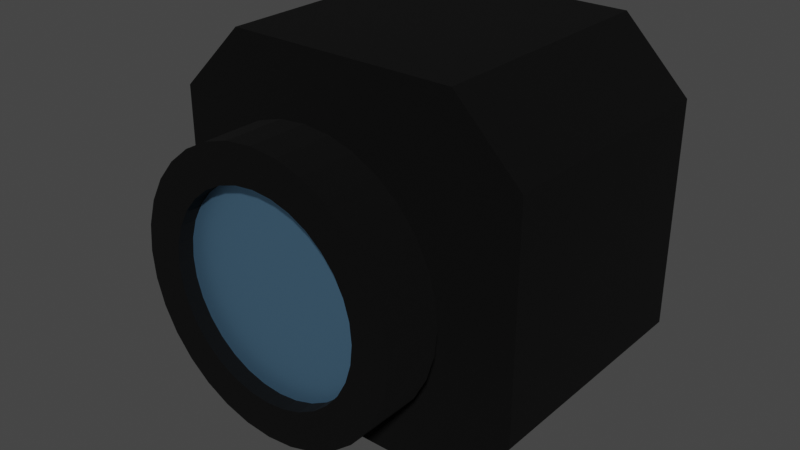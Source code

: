 # Source: camera_module.blend  (saved by Blender 2.92.15; exported with 4.5.12 LTS)
import bpy
from mathutils import Matrix  # noqa: F401  (used for matrix-valued properties, if any)

bpy.ops.wm.read_factory_settings(use_empty=True)
scene = bpy.context.scene
scene.name = 'Scene'

# ---- collections
col_collection = bpy.data.collections.new('Collection'); scene.collection.children.link(col_collection)

# ---- materials (node trees are filled in below, after node groups)
mat_material = bpy.data.materials.new('Material')
mat_material.alpha_threshold = 0.0
mat_material.use_transparent_shadow = False
mat_material.line_color = (0.0, 0.0, 0.0, 1.0)
mat_material_001 = bpy.data.materials.new('Material.001')
mat_material_001.use_transparent_shadow = False

# ---- material node trees
mat_material.use_nodes = True; mat_material.node_tree.nodes.clear()
_N = mat_material.node_tree.nodes; _L = mat_material.node_tree.links
n0 = _N.new('ShaderNodeOutputMaterial'); n0.name = 'Material Output'; n0.location = (300, 300)
n1 = _N.new('ShaderNodeBsdfPrincipled'); n1.name = 'Principled BSDF'; n1.location = (10, 300)
n1.distribution = 'GGX'
n1.subsurface_method = 'BURLEY'
n1.inputs[0].default_value = (0.0, 0.0, 0.0, 1.0)
n1.inputs[1].default_value = 0.2336
n1.inputs[2].default_value = 1.0
n1.inputs[3].default_value = 1.45
n1.inputs[13].default_value = 0.3084
n1.inputs[27].default_value = (0.0, 0.0, 0.0, 1.0)
n1.inputs[28].default_value = 1.0
_L.new(n1.outputs[0], n0.inputs[0])
n0.is_active_output = True
mat_material_001.use_nodes = True; mat_material_001.node_tree.nodes.clear()
_N = mat_material_001.node_tree.nodes; _L = mat_material_001.node_tree.links
n0 = _N.new('ShaderNodeBsdfPrincipled'); n0.name = 'Principled BSDF'; n0.location = (10, 300)
n0.distribution = 'GGX'
n0.subsurface_method = 'BURLEY'
n0.inputs[0].default_value = (0.3191, 0.6538, 1.0, 1.0)
n0.inputs[1].default_value = 1.0
n0.inputs[3].default_value = 1.45
n0.inputs[13].default_value = 1.0
n0.inputs[27].default_value = (0.0, 0.0, 0.0, 1.0)
n0.inputs[28].default_value = 1.0
n1 = _N.new('ShaderNodeOutputMaterial'); n1.name = 'Material Output'; n1.location = (300, 300)
_L.new(n0.outputs[0], n1.inputs[0])
n1.is_active_output = True

# ---- world
world_world = bpy.data.worlds.new('World'); scene.world = world_world
world_world.use_nodes = True; world_world.node_tree.nodes.clear()
_N = world_world.node_tree.nodes; _L = world_world.node_tree.links
n0 = _N.new('ShaderNodeOutputWorld'); n0.name = 'World Output'; n0.location = (300, 300)
n1 = _N.new('ShaderNodeBackground'); n1.name = 'Background'; n1.location = (10, 300)
n1.inputs[0].default_value = (0.05088, 0.05088, 0.05088, 1.0)
_L.new(n1.outputs[0], n0.inputs[0])
n0.is_active_output = True
world_world.color = (0.05088, 0.05088, 0.05088)
world_world.use_sun_shadow = False
world_world.sun_shadow_jitter_overblur = 0.0

# ---- meshes
me_cube = bpy.data.meshes.new('Cube')
me_cube.from_pydata([(0.0, -0.5, 0.5), (0.09755, -0.5, 0.4904), (0.1913, -0.5, 0.4619), (0.2778, -0.5, 0.4157), (0.3536, -0.5, 0.3536), (0.4157, -0.5, 0.2778), (0.4619, -0.5, 0.1913), (0.4904, -0.5, 0.09755), (0.5, -0.5, 3.775e-08), (0.4904, -0.5, -0.09755), (0.4619, -0.5, -0.1913), (0.4157, -0.5, -0.2778), (0.3536, -0.5, -0.3536), (0.2778, -0.5, -0.4157), (0.1913, -0.5, -0.4619), (0.09755, -0.5, -0.4904), (-1.629e-07, -0.5, -0.5), (-0.09755, -0.5, -0.4904), (-0.1913, -0.5, -0.4619), (-0.2778, -0.5, -0.4157), (-0.3536, -0.5, -0.3536), (-0.4157, -0.5, -0.2778), (-0.4619, -0.5, -0.1913), (-0.4904, -0.5, -0.09754), (-0.5, -0.5, 4.828e-07), (-0.4904, -0.5, 0.09755), (-0.4619, -0.5, 0.1913), (-0.4157, -0.5, 0.2778), (-0.3536, -0.5, 0.3536), (-0.2778, -0.5, 0.4157), (-0.1913, -0.5, 0.4619), (-0.09754, -0.5, 0.4904), (0.0, -0.4, 0.5), (0.09755, -0.4, 0.4904), (-0.09755, -0.4, -0.4904), (0.1913, -0.4, 0.4619), (0.2778, -0.4, 0.4157), (-0.1913, -0.4, -0.4619), (0.3536, -0.4, 0.3536), (-0.2778, -0.4, -0.4157), (0.4157, -0.4, 0.2778), (0.4619, -0.4, 0.1913), (-0.3536, -0.4, -0.3536), (0.4904, -0.4, 0.09755), (0.5, -0.4, 3.775e-08), (-0.4157, -0.4, -0.2778), (0.4904, -0.4, -0.09755), (-0.4619, -0.4, -0.1913), (0.4619, -0.4, -0.1913), (0.4157, -0.4, -0.2778), (-0.4904, -0.4, -0.09754), (0.3536, -0.4, -0.3536), (-0.5, -0.4, 4.828e-07), (0.2778, -0.4, -0.4157), (0.1913, -0.4, -0.4619), (-0.4904, -0.4, 0.09755), (0.09755, -0.4, -0.4904), (-1.629e-07, -0.4, -0.5), (-0.4619, -0.4, 0.1913), (-0.4157, -0.4, 0.2778), (-0.3536, -0.4, 0.3536), (-0.2778, -0.4, 0.4157), (-0.1913, -0.4, 0.4619), (-0.09754, -0.4, 0.4904), (0.1449, -0.6086, 0.7284), (-2.87e-08, -0.6086, 0.7427), (0.2842, -0.6086, 0.6861), (0.4126, -0.6086, 0.6175), (0.5251, -0.6086, 0.5251), (0.6175, -0.6086, 0.4126), (0.6861, -0.6086, 0.2842), (0.7284, -0.6086, 0.1449), (0.7427, -0.6086, -6.929e-09), (0.7284, -0.6086, -0.1449), (0.6861, -0.6086, -0.2842), (0.6175, -0.6086, -0.4126), (0.5251, -0.6086, -0.5251), (0.4126, -0.6086, -0.6175), (0.2842, -0.6086, -0.6861), (0.1449, -0.6086, -0.7284), (-2.707e-07, -0.6086, -0.7427), (-0.1449, -0.6086, -0.7284), (-0.2842, -0.6086, -0.6861), (-0.4126, -0.6086, -0.6175), (-0.5251, -0.6086, -0.5251), (-0.6175, -0.6086, -0.4126), (-0.6861, -0.6086, -0.2842), (-0.7284, -0.6086, -0.1449), (-0.7427, -0.6086, 6.541e-07), (-0.7284, -0.6086, 0.1449), (-0.6861, -0.6086, 0.2842), (-0.6175, -0.6086, 0.4126), (-0.5251, -0.6086, 0.5251), (-0.4126, -0.6086, 0.6175), (-0.2842, -0.6086, 0.6861), (-0.1449, -0.6086, 0.7284), (0.106, -0.9279, 0.5328), (-1.168e-07, -0.9279, 0.5432), (0.2079, -0.9279, 0.5019), (0.3018, -0.9279, 0.4517), (0.3841, -0.9279, 0.3841), (0.4517, -0.9279, 0.3018), (0.5019, -0.9279, 0.2079), (0.5328, -0.9279, 0.106), (0.5432, -0.9279, -4.586e-08), (0.5328, -0.9279, -0.106), (0.5019, -0.9279, -0.2079), (0.4517, -0.9279, -0.3018), (0.3841, -0.9279, -0.3841), (0.3018, -0.9279, -0.4517), (0.2079, -0.9279, -0.5019), (0.106, -0.9279, -0.5328), (-2.296e-07, -0.9279, -0.5432), (-0.106, -0.9279, -0.5328), (-0.2079, -0.9279, -0.5019), (-0.3018, -0.9279, -0.4517), (-0.3841, -0.9279, -0.3841), (-0.4517, -0.9279, -0.3018), (-0.5019, -0.9279, -0.2079), (-0.5328, -0.9279, -0.106), (-0.5432, -0.9279, 4.92e-07), (-0.5328, -0.9279, 0.106), (-0.5019, -0.9279, 0.2079), (-0.4517, -0.9279, 0.3018), (-0.3841, -0.9279, 0.3841), (-0.3018, -0.9279, 0.4517), (-0.2079, -0.9279, 0.5019), (-0.106, -0.9279, 0.5328), (0.1449, -0.9279, 0.7284), (-2.87e-08, -0.9279, 0.7427), (0.2842, -0.9279, 0.6861), (0.4126, -0.9279, 0.6175), (0.5251, -0.9279, 0.5251), (0.6175, -0.9279, 0.4126), (0.6861, -0.9279, 0.2842), (0.7284, -0.9279, 0.1449), (0.7427, -0.9279, -5.547e-09), (0.7284, -0.9279, -0.1449), (0.6861, -0.9279, -0.2842), (0.6175, -0.9279, -0.4126), (0.5251, -0.9279, -0.5251), (0.4126, -0.9279, -0.6175), (0.2842, -0.9279, -0.6861), (0.1449, -0.9279, -0.7284), (-2.707e-07, -0.9279, -0.7427), (-0.1449, -0.9279, -0.7284), (-0.2842, -0.9279, -0.6861), (-0.4126, -0.9279, -0.6175), (-0.5251, -0.9279, -0.5251), (-0.6175, -0.9279, -0.4126), (-0.6861, -0.9279, -0.2842), (-0.7284, -0.9279, -0.1449), (-0.7427, -0.9279, 6.555e-07), (-0.7284, -0.9279, 0.1449), (-0.6861, -0.9279, 0.2842), (-0.6175, -0.9279, 0.4126), (-0.5251, -0.9279, 0.5251), (-0.4126, -0.9279, 0.6175), (-0.2842, -0.9279, 0.6861), (-0.1449, -0.9279, 0.7284), (0.106, -0.8408, 0.5328), (-1.168e-07, -0.8408, 0.5432), (0.2079, -0.8408, 0.5019), (0.3018, -0.8408, 0.4517), (0.3841, -0.8408, 0.3841), (0.4517, -0.8408, 0.3018), (0.5019, -0.8408, 0.2079), (0.5328, -0.8408, 0.106), (0.5432, -0.8408, -4.657e-08), (0.5328, -0.8408, -0.106), (0.5019, -0.8408, -0.2079), (0.4517, -0.8408, -0.3018), (0.3841, -0.8408, -0.3841), (0.3018, -0.8408, -0.4517), (0.2079, -0.8408, -0.5019), (0.106, -0.8408, -0.5328), (-2.296e-07, -0.8408, -0.5432), (-0.106, -0.8408, -0.5328), (-0.2079, -0.8408, -0.5019), (-0.3018, -0.8408, -0.4517), (-0.3841, -0.8408, -0.3841), (-0.4517, -0.8408, -0.3018), (-0.5019, -0.8408, -0.2079), (-0.5328, -0.8408, -0.106), (-0.5432, -0.8408, 4.913e-07), (-0.5328, -0.8408, 0.106), (-0.5019, -0.8408, 0.2079), (-0.4517, -0.8408, 0.3018), (-0.3841, -0.8408, 0.3841), (-0.3018, -0.8408, 0.4517), (-0.2079, -0.8408, 0.5019), (-0.106, -0.8408, 0.5328), (0.6322, 1.0, 1.0), (1.0, 1.0, 0.6322), (1.0, 1.0, -0.6322), (0.6322, 1.0, -1.0), (1.0, -0.4, 0.6322), (0.6322, -0.4, 1.0), (0.7399, -0.4, 0.7399), (0.6322, -0.4, -1.0), (1.0, -0.4, -0.6322), (0.7399, -0.4, -0.7399), (-1.0, 1.0, 0.6322), (-0.6322, 1.0, 1.0), (-0.6322, 1.0, -1.0), (-1.0, 1.0, -0.6322), (-0.6322, -0.4, 1.0), (-1.0, -0.4, 0.6322), (-1.0, -0.4, -0.6322), (-0.6322, -0.4, -1.0)], [], [(21, 20, 84, 85), (204, 195, 199, 209), (201, 200, 196, 198, 38, 40, 41, 43, 44, 46, 48, 49, 51), (192, 203, 206, 197), (194, 193, 196, 200), (32, 0, 1, 33), (33, 1, 2, 35), (35, 2, 3, 36), (36, 3, 4, 38), (4, 5, 40, 38), (5, 6, 41, 40), (6, 7, 43, 41), (7, 8, 44, 43), (8, 9, 46, 44), (9, 10, 48, 46), (10, 11, 49, 48), (11, 12, 51, 49), (12, 13, 53, 51), (13, 14, 54, 53), (14, 15, 56, 54), (15, 16, 57, 56), (16, 17, 34, 57), (17, 18, 37, 34), (18, 19, 39, 37), (19, 20, 42, 39), (20, 21, 45, 42), (21, 22, 47, 45), (22, 23, 50, 47), (23, 24, 52, 50), (24, 25, 55, 52), (25, 26, 58, 55), (26, 27, 59, 58), (27, 28, 60, 59), (60, 28, 29, 61), (61, 29, 30, 62), (62, 30, 31, 63), (63, 31, 0, 32), (38, 198, 197, 206, 207, 208, 209, 199, 201, 51, 53, 54, 56, 57, 34, 37, 39, 42, 45, 47, 50, 52, 55, 58, 59, 60, 61, 62, 63, 32, 33, 35, 36), (208, 207, 202, 205), (69, 68, 132, 133), (8, 7, 71, 72), (22, 21, 85, 86), (9, 8, 72, 73), (23, 22, 86, 87), (10, 9, 73, 74), (24, 23, 87, 88), (11, 10, 74, 75), (25, 24, 88, 89), (12, 11, 75, 76), (26, 25, 89, 90), (13, 12, 76, 77), (27, 26, 90, 91), (14, 13, 77, 78), (1, 0, 65, 64), (28, 27, 91, 92), (15, 14, 78, 79), (2, 1, 64, 66), (29, 28, 92, 93), (16, 15, 79, 80), (3, 2, 66, 67), (30, 29, 93, 94), (17, 16, 80, 81), (4, 3, 67, 68), (31, 30, 94, 95), (18, 17, 81, 82), (5, 4, 68, 69), (0, 31, 95, 65), (19, 18, 82, 83), (6, 5, 69, 70), (20, 19, 83, 84), (7, 6, 70, 71), (107, 106, 170, 171), (65, 95, 159, 129), (83, 82, 146, 147), (70, 69, 133, 134), (84, 83, 147, 148), (71, 70, 134, 135), (85, 84, 148, 149), (72, 71, 135, 136), (86, 85, 149, 150), (73, 72, 136, 137), (87, 86, 150, 151), (74, 73, 137, 138), (88, 87, 151, 152), (75, 74, 138, 139), (89, 88, 152, 153), (76, 75, 139, 140), (90, 89, 153, 154), (77, 76, 140, 141), (91, 90, 154, 155), (78, 77, 141, 142), (64, 65, 129, 128), (92, 91, 155, 156), (79, 78, 142, 143), (66, 64, 128, 130), (93, 92, 156, 157), (80, 79, 143, 144), (67, 66, 130, 131), (94, 93, 157, 158), (81, 80, 144, 145), (68, 67, 131, 132), (95, 94, 158, 159), (82, 81, 145, 146), (97, 96, 128, 129), (96, 98, 130, 128), (98, 99, 131, 130), (99, 100, 132, 131), (100, 101, 133, 132), (101, 102, 134, 133), (102, 103, 135, 134), (103, 104, 136, 135), (104, 105, 137, 136), (105, 106, 138, 137), (106, 107, 139, 138), (107, 108, 140, 139), (108, 109, 141, 140), (109, 110, 142, 141), (110, 111, 143, 142), (111, 112, 144, 143), (112, 113, 145, 144), (113, 114, 146, 145), (114, 115, 147, 146), (115, 116, 148, 147), (116, 117, 149, 148), (117, 118, 150, 149), (118, 119, 151, 150), (119, 120, 152, 151), (120, 121, 153, 152), (121, 122, 154, 153), (122, 123, 155, 154), (123, 124, 156, 155), (124, 125, 157, 156), (125, 126, 158, 157), (126, 127, 159, 158), (127, 97, 129, 159), (160, 161, 191, 190, 189, 188, 187, 186, 185, 184, 183, 182, 181, 180, 179, 178, 177, 176, 175, 174, 173, 172, 171, 170, 169, 168, 167, 166, 165, 164, 163, 162), (121, 120, 184, 185), (108, 107, 171, 172), (122, 121, 185, 186), (109, 108, 172, 173), (123, 122, 186, 187), (110, 109, 173, 174), (96, 97, 161, 160), (124, 123, 187, 188), (111, 110, 174, 175), (98, 96, 160, 162), (125, 124, 188, 189), (112, 111, 175, 176), (99, 98, 162, 163), (126, 125, 189, 190), (113, 112, 176, 177), (100, 99, 163, 164), (127, 126, 190, 191), (114, 113, 177, 178), (101, 100, 164, 165), (97, 127, 191, 161), (115, 114, 178, 179), (102, 101, 165, 166), (116, 115, 179, 180), (103, 102, 166, 167), (117, 116, 180, 181), (104, 103, 167, 168), (118, 117, 181, 182), (105, 104, 168, 169), (119, 118, 182, 183), (106, 105, 169, 170), (120, 119, 183, 184), (196, 197, 198), (199, 200, 201), (204, 209, 208, 205), (192, 197, 196, 193), (206, 203, 202, 207), (199, 195, 194, 200), (204, 205, 202, 203, 192, 193, 194, 195)])
me_cube.polygons.foreach_set('material_index', [0, 0, 0, 0, 0, 0, 0, 0, 0, 0, 0, 0, 0, 0, 0, 0, 0, 0, 0, 0, 0, 0, 0, 0, 0, 0, 0, 0, 0, 0, 0, 0, 0, 0, 0, 0, 0, 0, 0, 0, 0, 0, 0, 0, 0, 0, 0, 0, 0, 0, 0, 0, 0, 0, 0, 0, 0, 0, 0, 0, 0, 0, 0, 0, 0, 0, 0, 0, 0, 0, 0, 0, 0, 0, 0, 0, 0, 0, 0, 0, 0, 0, 0, 0, 0, 0, 0, 0, 0, 0, 0, 0, 0, 0, 0, 0, 0, 0, 0, 0, 0, 0, 0, 0, 0, 0, 0, 0, 0, 0, 0, 0, 0, 0, 0, 0, 0, 0, 0, 0, 0, 0, 0, 0, 0, 0, 0, 0, 0, 0, 0, 0, 0, 0, 0, 1, 0, 0, 0, 0, 0, 0, 0, 0, 0, 0, 0, 0, 0, 0, 0, 0, 0, 0, 0, 0, 0, 0, 0, 0, 0, 0, 0, 0, 0, 0, 0, 0, 0, 0, 0, 0, 0, 0])
_uv = me_cube.uv_layers.new(name='UVMap')
_uv.uv.foreach_set('vector', [0.3438, 1.0, 0.375, 1.0, 0.375, 1.0, 0.3438, 1.0, 0.171, 0.5, 0.329, 0.5, 0.329, 0.75, 0.171, 0.75, 0.4075, 0.7825, 0.421, 0.75, 0.579, 0.75, 0.5925, 0.7825, 0.5442, 0.8308, 0.5347, 0.823, 0.5239, 0.8173, 0.5122, 0.8137, 0.5, 0.8125, 0.4878, 0.8137, 0.4761, 0.8173, 0.4653, 0.823, 0.4558, 0.8308, 0.671, 0.5, 0.829, 0.5, 0.829, 0.75, 0.671, 0.75, 0.421, 0.5, 0.579, 0.5, 0.579, 0.75, 0.421, 0.75, 1.0, 0.95, 1.0, 1.0, 0.9688, 1.0, 0.9688, 0.95, 0.9688, 0.95, 0.9688, 1.0, 0.9375, 1.0, 0.9375, 0.95, 0.9375, 0.95, 0.9375, 1.0, 0.9062, 1.0, 0.9062, 0.95, 0.9062, 0.95, 0.9062, 1.0, 0.875, 1.0, 0.875, 0.95, 0.875, 1.0, 0.8438, 1.0, 0.8438, 0.95, 0.875, 0.95, 0.8438, 1.0, 0.8125, 1.0, 0.8125, 0.95, 0.8438, 0.95, 0.8125, 1.0, 0.7812, 1.0, 0.7812, 0.95, 0.8125, 0.95, 0.7812, 1.0, 0.75, 1.0, 0.75, 0.95, 0.7812, 0.95, 0.75, 1.0, 0.7188, 1.0, 0.7188, 0.95, 0.75, 0.95, 0.7188, 1.0, 0.6875, 1.0, 0.6875, 0.95, 0.7188, 0.95, 0.6875, 1.0, 0.6562, 1.0, 0.6562, 0.95, 0.6875, 0.95, 0.6562, 1.0, 0.625, 1.0, 0.625, 0.95, 0.6562, 0.95, 0.625, 1.0, 0.5938, 1.0, 0.5938, 0.95, 0.625, 0.95, 0.5938, 1.0, 0.5625, 1.0, 0.5625, 0.95, 0.5938, 0.95, 0.5625, 1.0, 0.5312, 1.0, 0.5312, 0.95, 0.5625, 0.95, 0.5312, 1.0, 0.5, 1.0, 0.5, 0.95, 0.5312, 0.95, 0.5, 1.0, 0.4688, 1.0, 0.4688, 0.95, 0.5, 0.95, 0.4688, 1.0, 0.4375, 1.0, 0.4375, 0.95, 0.4688, 0.95, 0.4375, 1.0, 0.4062, 1.0, 0.4062, 0.95, 0.4375, 0.95, 0.4062, 1.0, 0.375, 1.0, 0.375, 0.95, 0.4062, 0.95, 0.375, 1.0, 0.3438, 1.0, 0.3438, 0.95, 0.375, 0.95, 0.3438, 1.0, 0.3125, 1.0, 0.3125, 0.95, 0.3438, 0.95, 0.3125, 1.0, 0.2812, 1.0, 0.2812, 0.95, 0.3125, 0.95, 0.2812, 1.0, 0.25, 1.0, 0.25, 0.95, 0.2812, 0.95, 0.25, 1.0, 0.2188, 1.0, 0.2188, 0.95, 0.25, 0.95, 0.2188, 1.0, 0.1875, 1.0, 0.1875, 0.95, 0.2188, 0.95, 0.1875, 1.0, 0.1562, 1.0, 0.1562, 0.95, 0.1875, 0.95, 0.1562, 1.0, 0.125, 1.0, 0.125, 0.95, 0.1562, 0.95, 0.125, 0.95, 0.125, 1.0, 0.09375, 1.0, 0.09375, 0.95, 0.09375, 0.95, 0.09375, 1.0, 0.0625, 1.0, 0.0625, 0.95, 0.0625, 0.95, 0.0625, 1.0, 0.03125, 1.0, 0.03125, 0.95, 0.03125, 0.95, 0.03125, 1.0, 0.0, 1.0, 0.0, 0.95, 0.5442, 0.8308, 0.5925, 0.7825, 0.625, 0.796, 0.625, 0.954, 0.579, 1.0, 0.421, 1.0, 0.375, 0.954, 0.375, 0.796, 0.4075, 0.7825, 0.4558, 0.8308, 0.448, 0.8403, 0.4423, 0.8511, 0.4387, 0.8628, 0.4375, 0.875, 0.4387, 0.8872, 0.4423, 0.8989, 0.448, 0.9097, 0.4558, 0.9192, 0.4653, 0.927, 0.4761, 0.9327, 0.4878, 0.9363, 0.5, 0.9375, 0.5122, 0.9363, 0.5239, 0.9327, 0.5347, 0.927, 0.5442, 0.9192, 0.552, 0.9097, 0.5577, 0.8989, 0.5613, 0.8872, 0.5625, 0.875, 0.5613, 0.8628, 0.5577, 0.8511, 0.552, 0.8403, 0.421, 0.0, 0.579, 0.0, 0.579, 0.25, 0.421, 0.25, 0.8438, 1.0, 0.875, 1.0, 0.875, 1.0, 0.8438, 1.0, 0.75, 1.0, 0.7812, 1.0, 0.7812, 1.0, 0.75, 1.0, 0.3125, 1.0, 0.3438, 1.0, 0.3438, 1.0, 0.3125, 1.0, 0.7188, 1.0, 0.75, 1.0, 0.75, 1.0, 0.7188, 1.0, 0.2812, 1.0, 0.3125, 1.0, 0.3125, 1.0, 0.2812, 1.0, 0.6875, 1.0, 0.7188, 1.0, 0.7188, 1.0, 0.6875, 1.0, 0.25, 1.0, 0.2812, 1.0, 0.2812, 1.0, 0.25, 1.0, 0.6562, 1.0, 0.6875, 1.0, 0.6875, 1.0, 0.6562, 1.0, 0.2188, 1.0, 0.25, 1.0, 0.25, 1.0, 0.2188, 1.0, 0.625, 1.0, 0.6562, 1.0, 0.6562, 1.0, 0.625, 1.0, 0.1875, 1.0, 0.2188, 1.0, 0.2188, 1.0, 0.1875, 1.0, 0.5938, 1.0, 0.625, 1.0, 0.625, 1.0, 0.5938, 1.0, 0.1562, 1.0, 0.1875, 1.0, 0.1875, 1.0, 0.1562, 1.0, 0.5625, 1.0, 0.5938, 1.0, 0.5938, 1.0, 0.5625, 1.0, 0.9688, 1.0, 1.0, 1.0, 1.0, 1.0, 0.9688, 1.0, 0.125, 1.0, 0.1562, 1.0, 0.1562, 1.0, 0.125, 1.0, 0.5312, 1.0, 0.5625, 1.0, 0.5625, 1.0, 0.5312, 1.0, 0.9375, 1.0, 0.9688, 1.0, 0.9688, 1.0, 0.9375, 1.0, 0.09375, 1.0, 0.125, 1.0, 0.125, 1.0, 0.09375, 1.0, 0.5, 1.0, 0.5312, 1.0, 0.5312, 1.0, 0.5, 1.0, 0.9062, 1.0, 0.9375, 1.0, 0.9375, 1.0, 0.9062, 1.0, 0.0625, 1.0, 0.09375, 1.0, 0.09375, 1.0, 0.0625, 1.0, 0.4688, 1.0, 0.5, 1.0, 0.5, 1.0, 0.4688, 1.0, 0.875, 1.0, 0.9062, 1.0, 0.9062, 1.0, 0.875, 1.0, 0.03125, 1.0, 0.0625, 1.0, 0.0625, 1.0, 0.03125, 1.0, 0.4375, 1.0, 0.4688, 1.0, 0.4688, 1.0, 0.4375, 1.0, 0.8438, 1.0, 0.875, 1.0, 0.875, 1.0, 0.8438, 1.0, 0.0, 1.0, 0.03125, 1.0, 0.03125, 1.0, 0.0, 1.0, 0.4062, 1.0, 0.4375, 1.0, 0.4375, 1.0, 0.4062, 1.0, 0.8125, 1.0, 0.8438, 1.0, 0.8438, 1.0, 0.8125, 1.0, 0.375, 1.0, 0.4062, 1.0, 0.4062, 1.0, 0.375, 1.0, 0.7812, 1.0, 0.8125, 1.0, 0.8125, 1.0, 0.7812, 1.0, 0.396, 0.1525, 0.4122, 0.1828, 0.4122, 0.1828, 0.396, 0.1525, 0.0, 1.0, 0.03125, 1.0, 0.03125, 1.0, 0.0, 1.0, 0.4062, 1.0, 0.4375, 1.0, 0.4375, 1.0, 0.4062, 1.0, 0.8125, 1.0, 0.8438, 1.0, 0.8438, 1.0, 0.8125, 1.0, 0.375, 1.0, 0.4062, 1.0, 0.4062, 1.0, 0.375, 1.0, 0.7812, 1.0, 0.8125, 1.0, 0.8125, 1.0, 0.7812, 1.0, 0.3438, 1.0, 0.375, 1.0, 0.375, 1.0, 0.3438, 1.0, 0.75, 1.0, 0.7812, 1.0, 0.7812, 1.0, 0.75, 1.0, 0.3125, 1.0, 0.3438, 1.0, 0.3438, 1.0, 0.3125, 1.0, 0.7188, 1.0, 0.75, 1.0, 0.75, 1.0, 0.7188, 1.0, 0.2812, 1.0, 0.3125, 1.0, 0.3125, 1.0, 0.2812, 1.0, 0.6875, 1.0, 0.7188, 1.0, 0.7188, 1.0, 0.6875, 1.0, 0.25, 1.0, 0.2812, 1.0, 0.2812, 1.0, 0.25, 1.0, 0.6562, 1.0, 0.6875, 1.0, 0.6875, 1.0, 0.6562, 1.0, 0.2188, 1.0, 0.25, 1.0, 0.25, 1.0, 0.2188, 1.0, 0.625, 1.0, 0.6562, 1.0, 0.6562, 1.0, 0.625, 1.0, 0.1875, 1.0, 0.2188, 1.0, 0.2188, 1.0, 0.1875, 1.0, 0.5938, 1.0, 0.625, 1.0, 0.625, 1.0, 0.5938, 1.0, 0.1562, 1.0, 0.1875, 1.0, 0.1875, 1.0, 0.1562, 1.0, 0.5625, 1.0, 0.5938, 1.0, 0.5938, 1.0, 0.5625, 1.0, 0.9688, 1.0, 1.0, 1.0, 1.0, 1.0, 0.9688, 1.0, 0.125, 1.0, 0.1562, 1.0, 0.1562, 1.0, 0.125, 1.0, 0.5312, 1.0, 0.5625, 1.0, 0.5625, 1.0, 0.5312, 1.0, 0.9375, 1.0, 0.9688, 1.0, 0.9688, 1.0, 0.9375, 1.0, 0.09375, 1.0, 0.125, 1.0, 0.125, 1.0, 0.09375, 1.0, 0.5, 1.0, 0.5312, 1.0, 0.5312, 1.0, 0.5, 1.0, 0.9062, 1.0, 0.9375, 1.0, 0.9375, 1.0, 0.9062, 1.0, 0.0625, 1.0, 0.09375, 1.0, 0.09375, 1.0, 0.0625, 1.0, 0.4688, 1.0, 0.5, 1.0, 0.5, 1.0, 0.4688, 1.0, 0.875, 1.0, 0.9062, 1.0, 0.9062, 1.0, 0.875, 1.0, 0.03125, 1.0, 0.0625, 1.0, 0.0625, 1.0, 0.03125, 1.0, 0.4375, 1.0, 0.4688, 1.0, 0.4688, 1.0, 0.4375, 1.0, 0.25, 0.4255, 0.2842, 0.4222, 0.2968, 0.4854, 0.25, 0.49, 0.2842, 0.4222, 0.3172, 0.4122, 0.3418, 0.4717, 0.2968, 0.4854, 0.3172, 0.4122, 0.3475, 0.396, 0.3833, 0.4496, 0.3418, 0.4717, 0.3475, 0.396, 0.3741, 0.3741, 0.4197, 0.4197, 0.3833, 0.4496, 0.3741, 0.3741, 0.396, 0.3475, 0.4496, 0.3833, 0.4197, 0.4197, 0.396, 0.3475, 0.4122, 0.3172, 0.4717, 0.3418, 0.4496, 0.3833, 0.4122, 0.3172, 0.4222, 0.2842, 0.4854, 0.2968, 0.4717, 0.3418, 0.4222, 0.2842, 0.4255, 0.25, 0.49, 0.25, 0.4854, 0.2968, 0.4255, 0.25, 0.4222, 0.2158, 0.4854, 0.2032, 0.49, 0.25, 0.4222, 0.2158, 0.4122, 0.1828, 0.4717, 0.1582, 0.4854, 0.2032, 0.4122, 0.1828, 0.396, 0.1525, 0.4496, 0.1167, 0.4717, 0.1582, 0.396, 0.1525, 0.3741, 0.1259, 0.4197, 0.08029, 0.4496, 0.1167, 0.3741, 0.1259, 0.3475, 0.104, 0.3833, 0.05045, 0.4197, 0.08029, 0.3475, 0.104, 0.3172, 0.08782, 0.3418, 0.02827, 0.3833, 0.05045, 0.3172, 0.08782, 0.2842, 0.07783, 0.2968, 0.01461, 0.3418, 0.02827, 0.2842, 0.07783, 0.25, 0.07445, 0.25, 0.01, 0.2968, 0.01461, 0.25, 0.07445, 0.2158, 0.07783, 0.2032, 0.01461, 0.25, 0.01, 0.2158, 0.07783, 0.1828, 0.08782, 0.1582, 0.02827, 0.2032, 0.01461, 0.1828, 0.08782, 0.1525, 0.104, 0.1167, 0.05045, 0.1582, 0.02827, 0.1525, 0.104, 0.1259, 0.1259, 0.08029, 0.08029, 0.1167, 0.05045, 0.1259, 0.1259, 0.104, 0.1525, 0.05045, 0.1167, 0.08029, 0.08029, 0.104, 0.1525, 0.08782, 0.1828, 0.02827, 0.1582, 0.05045, 0.1167, 0.08782, 0.1828, 0.07783, 0.2158, 0.01461, 0.2032, 0.02827, 0.1582, 0.07783, 0.2158, 0.07445, 0.25, 0.01, 0.25, 0.01461, 0.2032, 0.07445, 0.25, 0.07783, 0.2842, 0.01461, 0.2968, 0.01, 0.25, 0.07783, 0.2842, 0.08782, 0.3172, 0.02827, 0.3418, 0.01461, 0.2968, 0.08782, 0.3172, 0.104, 0.3475, 0.05045, 0.3833, 0.02827, 0.3418, 0.104, 0.3475, 0.1259, 0.3741, 0.08029, 0.4197, 0.05045, 0.3833, 0.1259, 0.3741, 0.1525, 0.396, 0.1167, 0.4496, 0.08029, 0.4197, 0.1525, 0.396, 0.1828, 0.4122, 0.1582, 0.4717, 0.1167, 0.4496, 0.1828, 0.4122, 0.2158, 0.4222, 0.2032, 0.4854, 0.1582, 0.4717, 0.2158, 0.4222, 0.25, 0.4255, 0.25, 0.49, 0.2032, 0.4854, 0.2842, 0.4222, 0.25, 0.4255, 0.2158, 0.4222, 0.1828, 0.4122, 0.1525, 0.396, 0.1259, 0.3741, 0.104, 0.3475, 0.08782, 0.3172, 0.07783, 0.2842, 0.07445, 0.25, 0.07783, 0.2158, 0.08782, 0.1828, 0.104, 0.1525, 0.1259, 0.1259, 0.1525, 0.104, 0.1828, 0.08782, 0.2158, 0.07783, 0.25, 0.07445, 0.2842, 0.07783, 0.3172, 0.08782, 0.3475, 0.104, 0.3741, 0.1259, 0.396, 0.1525, 0.4122, 0.1828, 0.4222, 0.2158, 0.4255, 0.25, 0.4222, 0.2842, 0.4122, 0.3172, 0.396, 0.3475, 0.3741, 0.3741, 0.3475, 0.396, 0.3172, 0.4122, 0.07783, 0.2842, 0.07445, 0.25, 0.07445, 0.25, 0.07783, 0.2842, 0.3741, 0.1259, 0.396, 0.1525, 0.396, 0.1525, 0.3741, 0.1259, 0.08782, 0.3172, 0.07783, 0.2842, 0.07783, 0.2842, 0.08782, 0.3172, 0.3475, 0.104, 0.3741, 0.1259, 0.3741, 0.1259, 0.3475, 0.104, 0.104, 0.3475, 0.08782, 0.3172, 0.08782, 0.3172, 0.104, 0.3475, 0.3172, 0.08782, 0.3475, 0.104, 0.3475, 0.104, 0.3172, 0.08782, 0.2842, 0.4222, 0.25, 0.4255, 0.25, 0.4255, 0.2842, 0.4222, 0.1259, 0.3741, 0.104, 0.3475, 0.104, 0.3475, 0.1259, 0.3741, 0.2842, 0.07783, 0.3172, 0.08782, 0.3172, 0.08782, 0.2842, 0.07783, 0.3172, 0.4122, 0.2842, 0.4222, 0.2842, 0.4222, 0.3172, 0.4122, 0.1525, 0.396, 0.1259, 0.3741, 0.1259, 0.3741, 0.1525, 0.396, 0.25, 0.07445, 0.2842, 0.07783, 0.2842, 0.07783, 0.25, 0.07445, 0.3475, 0.396, 0.3172, 0.4122, 0.3172, 0.4122, 0.3475, 0.396, 0.1828, 0.4122, 0.1525, 0.396, 0.1525, 0.396, 0.1828, 0.4122, 0.2158, 0.07783, 0.25, 0.07445, 0.25, 0.07445, 0.2158, 0.07783, 0.3741, 0.3741, 0.3475, 0.396, 0.3475, 0.396, 0.3741, 0.3741, 0.2158, 0.4222, 0.1828, 0.4122, 0.1828, 0.4122, 0.2158, 0.4222, 0.1828, 0.08782, 0.2158, 0.07783, 0.2158, 0.07783, 0.1828, 0.08782, 0.396, 0.3475, 0.3741, 0.3741, 0.3741, 0.3741, 0.396, 0.3475, 0.25, 0.4255, 0.2158, 0.4222, 0.2158, 0.4222, 0.25, 0.4255, 0.1525, 0.104, 0.1828, 0.08782, 0.1828, 0.08782, 0.1525, 0.104, 0.4122, 0.3172, 0.396, 0.3475, 0.396, 0.3475, 0.4122, 0.3172, 0.1259, 0.1259, 0.1525, 0.104, 0.1525, 0.104, 0.1259, 0.1259, 0.4222, 0.2842, 0.4122, 0.3172, 0.4122, 0.3172, 0.4222, 0.2842, 0.104, 0.1525, 0.1259, 0.1259, 0.1259, 0.1259, 0.104, 0.1525, 0.4255, 0.25, 0.4222, 0.2842, 0.4222, 0.2842, 0.4255, 0.25, 0.08782, 0.1828, 0.104, 0.1525, 0.104, 0.1525, 0.08782, 0.1828, 0.4222, 0.2158, 0.4255, 0.25, 0.4255, 0.25, 0.4222, 0.2158, 0.07783, 0.2158, 0.08782, 0.1828, 0.08782, 0.1828, 0.07783, 0.2158, 0.4122, 0.1828, 0.4222, 0.2158, 0.4222, 0.2158, 0.4122, 0.1828, 0.07445, 0.25, 0.07783, 0.2158, 0.07783, 0.2158, 0.07445, 0.25, 0.579, 0.75, 0.625, 0.796, 0.5925, 0.7825, 0.375, 0.796, 0.398, 0.773, 0.4075, 0.7825, 0.171, 0.5, 0.171, 0.75, 0.125, 0.75, 0.125, 0.5, 0.671, 0.5, 0.671, 0.75, 0.579, 0.75, 0.579, 0.5, 0.625, 0.0, 0.625, 0.25, 0.579, 0.25, 0.579, 0.0, 0.329, 0.75, 0.329, 0.5, 0.421, 0.5, 0.421, 0.75, 0.375, 0.296, 0.421, 0.25, 0.579, 0.25, 0.625, 0.296, 0.625, 0.454, 0.579, 0.5, 0.421, 0.5, 0.375, 0.454])
me_cube.materials.append(mat_material)
me_cube.materials.append(mat_material_001)
me_cube.use_remesh_preserve_volume = False
me_cube.use_remesh_preserve_attributes = False
me_cube.use_mirror_vertex_groups = False
me_cube.update()

# ---- objects
ob_cube = bpy.data.objects.new('Cube', me_cube)

# ---- transforms, parenting, visibility, modifiers, constraints
ob_cube.location = (0.0, 0.0, 0.0)
ob_cube.lock_rotations_4d = False
ob_cube.empty_display_type = 'ARROWS'
ob_cube.lineart.crease_threshold = 0.0

# ---- collection membership
col_collection.objects.link(ob_cube)

# ---- scene / render settings (as saved in the file)
scene.frame_start = 1; scene.frame_end = 250; scene.frame_set(1)
scene.render.engine = 'BLENDER_EEVEE_NEXT'
scene.cycles.use_denoising = False
scene.cycles.samples = 128
scene.cycles.sampling_pattern = 'TABULATED_SOBOL'
scene.cycles.use_adaptive_sampling = False
scene.cycles.use_light_tree = False
scene.view_settings.view_transform = 'Filmic'
bpy.context.view_layer.update()

# ---- added for rendering (the .blend has no active camera and no usable light): camera, sun
cam_auto = bpy.data.cameras.new('AutoCamera')
cam_auto.lens = 50.0
cam_auto.sensor_width = 36.0
cam_auto.clip_end = 1000.0
ob_auto_camera = bpy.data.objects.new('AutoCamera', cam_auto)
scene.collection.objects.link(ob_auto_camera)
ob_auto_camera.location = (3.16704, -3.76442, 2.53363)
ob_auto_camera.rotation_euler = (1.09748, -7.21219e-08, 0.694738)
scene.camera = ob_auto_camera
light_auto_sun = bpy.data.lights.new('AutoSun', 'SUN')
light_auto_sun.energy = 3.0
light_auto_sun.angle = 0.0523599
ob_auto_sun = bpy.data.objects.new('AutoSun', light_auto_sun)
scene.collection.objects.link(ob_auto_sun)
ob_auto_sun.rotation_euler = (0.872665, 0.174533, 0.523599)
bpy.context.view_layer.update()
